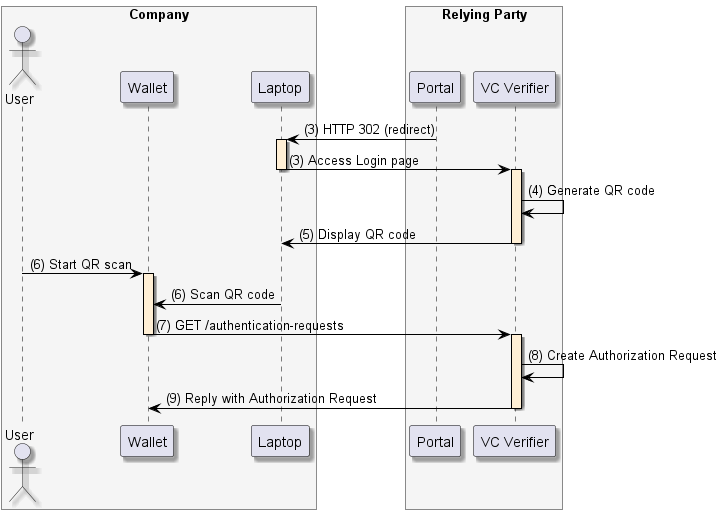

The diagram above was rendered by PlantUML. Its source (embedded in the PNG):
@startuml
skinparam shadowing true
skinparam ParticipantBorderColor black
skinparam arrowcolor black
skinparam SequenceLifeLineBorderColor black
skinparam SequenceLifeLineBackgroundColor PapayaWhip
	    box "Company" #WhiteSmoke
        actor "User" as user
        participant "Wallet" as mobile
        participant "Laptop" as browser
    end box
    box "Relying Party" #WhiteSmoke
        participant "Portal" as portal
        participant "VC Verifier" as verifier
    end box
                portal -> browser --++: (3) HTTP 302 (redirect)
    browser -> verifier --++: (3) Access Login page
        verifier -> verifier: (4) Generate QR code
    verifier -> browser --: (5) Display QR code
        user -> mobile ++: (6) Start QR scan
    browser -> mobile: (6) Scan QR code
        mobile -> verifier --++: (7) GET /authentication-requests
    verifier -> verifier: (8) Create Authorization Request
    verifier -> mobile --: (9) Reply with Authorization Request
@enduml